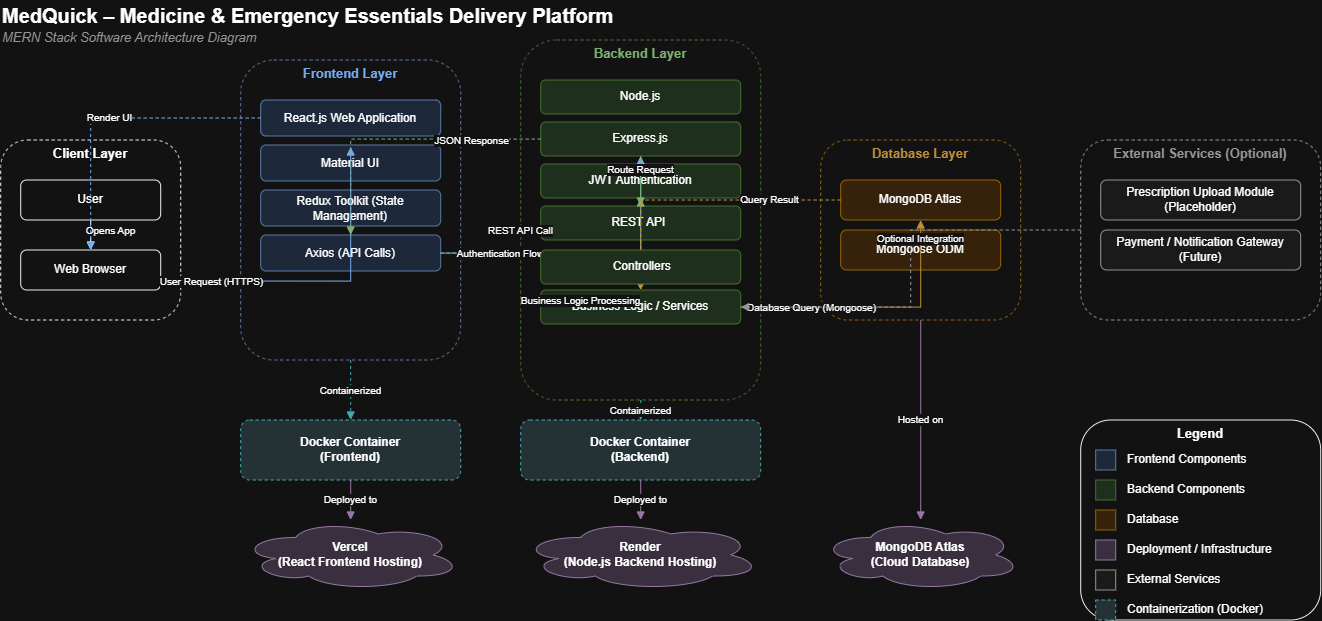

The diagram above was exported from draw.io. Its source (the exported page's mxGraphModel, read from the mxfile embedded in the PNG):
<mxGraphModel dx="1502" dy="942" grid="1" gridSize="10" guides="1" tooltips="1" connect="1" arrows="1" fold="1" page="1" pageScale="1" pageWidth="850" pageHeight="1100" math="0" shadow="0">
  <root>
    <mxCell id="0" />
    <mxCell id="1" parent="0" />
    <mxCell id="-34W9-3T7oRlnduxhAk1-71" parent="1" style="text;html=1;fontSize=20;fontStyle=1;align=left;verticalAlign=middle;" value="MedQuick – Medicine &amp; Emergency Essentials Delivery Platform" vertex="1">
      <mxGeometry height="30" width="800" x="40" as="geometry" />
    </mxCell>
    <mxCell id="-34W9-3T7oRlnduxhAk1-72" parent="1" style="text;html=1;fontSize=13;fontStyle=2;align=left;verticalAlign=middle;fontColor=#666666;" value="MERN Stack Software Architecture Diagram" vertex="1">
      <mxGeometry height="20" width="500" x="40" y="28" as="geometry" />
    </mxCell>
    <mxCell id="-34W9-3T7oRlnduxhAk1-73" parent="1" style="rounded=1;whiteSpace=wrap;html=1;fillColor=none;strokeColor=#000000;dashed=1;verticalAlign=top;fontStyle=1;fontSize=13;" value="Client Layer" vertex="1">
      <mxGeometry height="180" width="180" x="40" y="140" as="geometry" />
    </mxCell>
    <mxCell id="-34W9-3T7oRlnduxhAk1-74" parent="1" style="rounded=1;whiteSpace=wrap;html=1;fillColor=#ffffff;strokeColor=#000000;fontSize=12;" value="User" vertex="1">
      <mxGeometry height="40" width="140" x="60" y="180" as="geometry" />
    </mxCell>
    <mxCell id="-34W9-3T7oRlnduxhAk1-75" parent="1" style="rounded=1;whiteSpace=wrap;html=1;fillColor=#ffffff;strokeColor=#000000;fontSize=12;" value="Web Browser" vertex="1">
      <mxGeometry height="40" width="140" x="60" y="250" as="geometry" />
    </mxCell>
    <mxCell id="-34W9-3T7oRlnduxhAk1-76" parent="1" style="rounded=1;whiteSpace=wrap;html=1;fillColor=none;strokeColor=#6c8ebf;dashed=1;verticalAlign=top;fontStyle=1;fontSize=13;fontColor=#1a5aab;" value="Frontend Layer" vertex="1">
      <mxGeometry height="300" width="220" x="280" y="60" as="geometry" />
    </mxCell>
    <mxCell id="-34W9-3T7oRlnduxhAk1-77" parent="1" style="rounded=1;whiteSpace=wrap;html=1;fillColor=#dae8fc;strokeColor=#6c8ebf;fontSize=12;" value="React.js Web Application" vertex="1">
      <mxGeometry height="36" width="180" x="300" y="100" as="geometry" />
    </mxCell>
    <mxCell id="-34W9-3T7oRlnduxhAk1-78" parent="1" style="rounded=1;whiteSpace=wrap;html=1;fillColor=#dae8fc;strokeColor=#6c8ebf;fontSize=12;" value="Material UI" vertex="1">
      <mxGeometry height="36" width="180" x="300" y="145" as="geometry" />
    </mxCell>
    <mxCell id="-34W9-3T7oRlnduxhAk1-79" parent="1" style="rounded=1;whiteSpace=wrap;html=1;fillColor=#dae8fc;strokeColor=#6c8ebf;fontSize=12;" value="Redux Toolkit (State Management)" vertex="1">
      <mxGeometry height="36" width="180" x="300" y="190" as="geometry" />
    </mxCell>
    <mxCell id="-34W9-3T7oRlnduxhAk1-80" parent="1" style="rounded=1;whiteSpace=wrap;html=1;fillColor=#dae8fc;strokeColor=#6c8ebf;fontSize=12;" value="Axios (API Calls)" vertex="1">
      <mxGeometry height="36" width="180" x="300" y="235" as="geometry" />
    </mxCell>
    <mxCell id="-34W9-3T7oRlnduxhAk1-81" parent="1" style="rounded=1;whiteSpace=wrap;html=1;fillColor=none;strokeColor=#82b366;dashed=1;verticalAlign=top;fontStyle=1;fontSize=13;fontColor=#2d6a1f;" value="Backend Layer" vertex="1">
      <mxGeometry height="360" width="240" x="560" y="40" as="geometry" />
    </mxCell>
    <mxCell id="-34W9-3T7oRlnduxhAk1-82" parent="1" style="rounded=1;whiteSpace=wrap;html=1;fillColor=#d5e8d4;strokeColor=#82b366;fontSize=12;" value="Node.js" vertex="1">
      <mxGeometry height="34" width="200" x="580" y="80" as="geometry" />
    </mxCell>
    <mxCell id="-34W9-3T7oRlnduxhAk1-83" parent="1" style="rounded=1;whiteSpace=wrap;html=1;fillColor=#d5e8d4;strokeColor=#82b366;fontSize=12;" value="Express.js" vertex="1">
      <mxGeometry height="34" width="200" x="580" y="122" as="geometry" />
    </mxCell>
    <mxCell id="-34W9-3T7oRlnduxhAk1-84" parent="1" style="rounded=1;whiteSpace=wrap;html=1;fillColor=#d5e8d4;strokeColor=#82b366;fontSize=12;" value="JWT Authentication" vertex="1">
      <mxGeometry height="34" width="200" x="580" y="164" as="geometry" />
    </mxCell>
    <mxCell id="-34W9-3T7oRlnduxhAk1-85" parent="1" style="rounded=1;whiteSpace=wrap;html=1;fillColor=#d5e8d4;strokeColor=#82b366;fontSize=12;" value="REST API&amp;nbsp;" vertex="1">
      <mxGeometry height="34" width="200" x="580" y="206" as="geometry" />
    </mxCell>
    <mxCell id="-34W9-3T7oRlnduxhAk1-86" parent="1" style="rounded=1;whiteSpace=wrap;html=1;fillColor=#d5e8d4;strokeColor=#82b366;fontSize=12;" value="Business Logic / Services" vertex="1">
      <mxGeometry height="34" width="200" x="580" y="290" as="geometry" />
    </mxCell>
    <mxCell id="-34W9-3T7oRlnduxhAk1-87" parent="1" style="rounded=1;whiteSpace=wrap;html=1;fillColor=none;strokeColor=#d79b00;dashed=1;verticalAlign=top;fontStyle=1;fontSize=13;fontColor=#9c6500;" value="Database Layer" vertex="1">
      <mxGeometry height="180" width="200" x="860" y="140" as="geometry" />
    </mxCell>
    <mxCell id="-34W9-3T7oRlnduxhAk1-88" parent="1" style="rounded=1;whiteSpace=wrap;html=1;fillColor=#ffe6cc;strokeColor=#d79b00;fontSize=12;" value="MongoDB Atlas" vertex="1">
      <mxGeometry height="40" width="160" x="880" y="180" as="geometry" />
    </mxCell>
    <mxCell id="-34W9-3T7oRlnduxhAk1-89" parent="1" style="rounded=1;whiteSpace=wrap;html=1;fillColor=#ffe6cc;strokeColor=#d79b00;fontSize=12;" value="Mongoose ODM" vertex="1">
      <mxGeometry height="40" width="160" x="880" y="230" as="geometry" />
    </mxCell>
    <mxCell id="-34W9-3T7oRlnduxhAk1-90" parent="1" style="rounded=1;whiteSpace=wrap;html=1;fillColor=none;strokeColor=#666666;dashed=1;verticalAlign=top;fontStyle=1;fontSize=13;fontColor=#666666;" value="External Services (Optional)" vertex="1">
      <mxGeometry height="180" width="240" x="1120" y="140" as="geometry" />
    </mxCell>
    <mxCell id="-34W9-3T7oRlnduxhAk1-91" parent="1" style="rounded=1;whiteSpace=wrap;html=1;fillColor=#f5f5f5;strokeColor=#666666;fontSize=12;" value="Prescription Upload Module (Placeholder)" vertex="1">
      <mxGeometry height="40" width="200" x="1140" y="180" as="geometry" />
    </mxCell>
    <mxCell id="-34W9-3T7oRlnduxhAk1-92" parent="1" style="rounded=1;whiteSpace=wrap;html=1;fillColor=#f5f5f5;strokeColor=#666666;fontSize=12;" value="Payment / Notification Gateway (Future)" vertex="1">
      <mxGeometry height="40" width="200" x="1140" y="230" as="geometry" />
    </mxCell>
    <mxCell id="-34W9-3T7oRlnduxhAk1-93" parent="1" style="rounded=1;whiteSpace=wrap;html=1;fillColor=#d0e0e3;strokeColor=#0e8088;dashed=1;fontSize=12;fontStyle=1;shape=mxgraph.docker.container" value="Docker Container&#10;(Frontend)" vertex="1">
      <mxGeometry height="60" width="220" x="280" y="420" as="geometry" />
    </mxCell>
    <mxCell id="-34W9-3T7oRlnduxhAk1-94" parent="1" style="rounded=1;whiteSpace=wrap;html=1;fillColor=#d0e0e3;strokeColor=#0e8088;dashed=1;fontSize=12;fontStyle=1;" value="Docker Container&#10;(Backend)" vertex="1">
      <mxGeometry height="60" width="240" x="560" y="420" as="geometry" />
    </mxCell>
    <mxCell id="-34W9-3T7oRlnduxhAk1-95" parent="1" style="shape=cloud;whiteSpace=wrap;html=1;fillColor=#e1d5e7;strokeColor=#9673a6;fontSize=12;fontStyle=1;" value="Vercel&#10;(React Frontend Hosting)" vertex="1">
      <mxGeometry height="70" width="220" x="280" y="520" as="geometry" />
    </mxCell>
    <mxCell id="-34W9-3T7oRlnduxhAk1-96" parent="1" style="shape=cloud;whiteSpace=wrap;html=1;fillColor=#e1d5e7;strokeColor=#9673a6;fontSize=12;fontStyle=1;" value="Render&#10;(Node.js Backend Hosting)" vertex="1">
      <mxGeometry height="70" width="240" x="560" y="520" as="geometry" />
    </mxCell>
    <mxCell id="-34W9-3T7oRlnduxhAk1-97" parent="1" style="shape=cloud;whiteSpace=wrap;html=1;fillColor=#e1d5e7;strokeColor=#9673a6;fontSize=12;fontStyle=1;" value="MongoDB Atlas&#10;(Cloud Database)" vertex="1">
      <mxGeometry height="70" width="200" x="860" y="520" as="geometry" />
    </mxCell>
    <mxCell id="-34W9-3T7oRlnduxhAk1-98" parent="1" style="rounded=1;whiteSpace=wrap;html=1;fillColor=#ffffff;strokeColor=#000000;verticalAlign=top;fontStyle=1;fontSize=13;align=center;" value="Legend" vertex="1">
      <mxGeometry height="200" width="240" x="1120" y="420" as="geometry" />
    </mxCell>
    <mxCell id="-34W9-3T7oRlnduxhAk1-99" parent="1" style="rounded=0;whiteSpace=wrap;html=1;fillColor=#dae8fc;strokeColor=#6c8ebf;" value="" vertex="1">
      <mxGeometry height="20" width="20" x="1135" y="450" as="geometry" />
    </mxCell>
    <mxCell id="-34W9-3T7oRlnduxhAk1-100" parent="1" style="text;html=1;align=left;verticalAlign=middle;fontSize=12;" value="Frontend Components" vertex="1">
      <mxGeometry height="20" width="180" x="1165" y="450" as="geometry" />
    </mxCell>
    <mxCell id="-34W9-3T7oRlnduxhAk1-101" parent="1" style="rounded=0;whiteSpace=wrap;html=1;fillColor=#d5e8d4;strokeColor=#82b366;" value="" vertex="1">
      <mxGeometry height="20" width="20" x="1135" y="480" as="geometry" />
    </mxCell>
    <mxCell id="-34W9-3T7oRlnduxhAk1-102" parent="1" style="text;html=1;align=left;verticalAlign=middle;fontSize=12;" value="Backend Components" vertex="1">
      <mxGeometry height="20" width="180" x="1165" y="480" as="geometry" />
    </mxCell>
    <mxCell id="-34W9-3T7oRlnduxhAk1-103" parent="1" style="rounded=0;whiteSpace=wrap;html=1;fillColor=#ffe6cc;strokeColor=#d79b00;" value="" vertex="1">
      <mxGeometry height="20" width="20" x="1135" y="510" as="geometry" />
    </mxCell>
    <mxCell id="-34W9-3T7oRlnduxhAk1-104" parent="1" style="text;html=1;align=left;verticalAlign=middle;fontSize=12;" value="Database" vertex="1">
      <mxGeometry height="20" width="180" x="1165" y="510" as="geometry" />
    </mxCell>
    <mxCell id="-34W9-3T7oRlnduxhAk1-105" parent="1" style="rounded=0;whiteSpace=wrap;html=1;fillColor=#e1d5e7;strokeColor=#9673a6;" value="" vertex="1">
      <mxGeometry height="20" width="20" x="1135" y="540" as="geometry" />
    </mxCell>
    <mxCell id="-34W9-3T7oRlnduxhAk1-106" parent="1" style="text;html=1;align=left;verticalAlign=middle;fontSize=12;" value="Deployment / Infrastructure" vertex="1">
      <mxGeometry height="20" width="180" x="1165" y="540" as="geometry" />
    </mxCell>
    <mxCell id="-34W9-3T7oRlnduxhAk1-107" parent="1" style="rounded=0;whiteSpace=wrap;html=1;fillColor=#f5f5f5;strokeColor=#666666;" value="" vertex="1">
      <mxGeometry height="20" width="20" x="1135" y="570" as="geometry" />
    </mxCell>
    <mxCell id="-34W9-3T7oRlnduxhAk1-108" parent="1" style="text;html=1;align=left;verticalAlign=middle;fontSize=12;" value="External Services" vertex="1">
      <mxGeometry height="20" width="180" x="1165" y="570" as="geometry" />
    </mxCell>
    <mxCell id="-34W9-3T7oRlnduxhAk1-109" parent="1" style="rounded=0;whiteSpace=wrap;html=1;fillColor=#d0e0e3;strokeColor=#0e8088;dashed=1;" value="" vertex="1">
      <mxGeometry height="20" width="20" x="1135" y="600" as="geometry" />
    </mxCell>
    <mxCell id="-34W9-3T7oRlnduxhAk1-110" parent="1" style="text;html=1;align=left;verticalAlign=middle;fontSize=12;" value="Containerization (Docker)" vertex="1">
      <mxGeometry height="20" width="180" x="1165" y="600" as="geometry" />
    </mxCell>
    <mxCell id="-34W9-3T7oRlnduxhAk1-111" edge="1" parent="1" source="-34W9-3T7oRlnduxhAk1-74" style="edgeStyle=orthogonalEdgeStyle;rounded=0;html=1;fontSize=10;endArrow=block;" target="-34W9-3T7oRlnduxhAk1-75" value="Opens App">
      <mxGeometry relative="1" x="-0.3333" y="20" as="geometry">
        <mxPoint as="offset" />
      </mxGeometry>
    </mxCell>
    <mxCell id="-34W9-3T7oRlnduxhAk1-112" edge="1" parent="1" style="edgeStyle=orthogonalEdgeStyle;rounded=0;html=1;fontSize=10;endArrow=block;strokeColor=#1a5aab;" value="User Request (HTTPS)">
      <mxGeometry relative="1" x="-0.6914" as="geometry">
        <mxPoint as="offset" />
        <mxPoint x="200" y="281" as="sourcePoint" />
        <mxPoint x="390" y="147" as="targetPoint" />
      </mxGeometry>
    </mxCell>
    <mxCell id="-34W9-3T7oRlnduxhAk1-113" edge="1" parent="1" source="-34W9-3T7oRlnduxhAk1-80" style="edgeStyle=orthogonalEdgeStyle;rounded=0;html=1;fontSize=10;endArrow=block;strokeColor=#1a5aab;" target="-34W9-3T7oRlnduxhAk1-83" value="REST API Call">
      <mxGeometry relative="1" x="-0.4613" y="23" as="geometry">
        <mxPoint as="offset" />
      </mxGeometry>
    </mxCell>
    <mxCell id="-34W9-3T7oRlnduxhAk1-114" edge="1" parent="1" source="-34W9-3T7oRlnduxhAk1-80" style="edgeStyle=orthogonalEdgeStyle;rounded=0;html=1;fontSize=10;dashed=1;endArrow=block;strokeColor=#2d6a1f;" target="-34W9-3T7oRlnduxhAk1-84" value="Authentication Flow">
      <mxGeometry relative="1" x="-0.5294" as="geometry">
        <mxPoint as="offset" />
      </mxGeometry>
    </mxCell>
    <mxCell id="-34W9-3T7oRlnduxhAk1-115" edge="1" parent="1" source="-34W9-3T7oRlnduxhAk1-83" style="edgeStyle=orthogonalEdgeStyle;rounded=0;html=1;fontSize=10;endArrow=block;strokeColor=#2d6a1f;" target="-34W9-3T7oRlnduxhAk1-85" value="Route Request">
      <mxGeometry relative="1" x="-0.44" as="geometry">
        <mxPoint as="offset" />
      </mxGeometry>
    </mxCell>
    <mxCell id="-34W9-3T7oRlnduxhAk1-116" edge="1" parent="1" source="-34W9-3T7oRlnduxhAk1-85" style="edgeStyle=orthogonalEdgeStyle;rounded=0;html=1;fontSize=10;endArrow=block;strokeColor=#2d6a1f;" target="-34W9-3T7oRlnduxhAk1-86" value="Business Logic Processing">
      <mxGeometry relative="1" x="1" y="-61" as="geometry">
        <mxPoint x="1" y="10" as="offset" />
      </mxGeometry>
    </mxCell>
    <mxCell id="-34W9-3T7oRlnduxhAk1-117" edge="1" parent="1" source="-34W9-3T7oRlnduxhAk1-86" style="edgeStyle=orthogonalEdgeStyle;rounded=0;html=1;fontSize=10;endArrow=block;strokeColor=#9c6500;" target="-34W9-3T7oRlnduxhAk1-88" value="Database Query (Mongoose)">
      <mxGeometry relative="1" x="-0.4667" as="geometry">
        <mxPoint as="offset" />
      </mxGeometry>
    </mxCell>
    <mxCell id="-34W9-3T7oRlnduxhAk1-118" edge="1" parent="1" source="-34W9-3T7oRlnduxhAk1-88" style="edgeStyle=orthogonalEdgeStyle;rounded=0;html=1;fontSize=10;dashed=1;endArrow=block;strokeColor=#9c6500;" target="-34W9-3T7oRlnduxhAk1-86" value="Query Result">
      <mxGeometry relative="1" x="-0.5161" as="geometry">
        <mxPoint as="offset" />
      </mxGeometry>
    </mxCell>
    <mxCell id="-34W9-3T7oRlnduxhAk1-119" edge="1" parent="1" source="-34W9-3T7oRlnduxhAk1-83" style="edgeStyle=orthogonalEdgeStyle;rounded=0;html=1;fontSize=10;dashed=1;endArrow=block;strokeColor=#2d6a1f;" target="-34W9-3T7oRlnduxhAk1-80" value="JSON Response">
      <mxGeometry relative="1" x="-0.5105" y="1" as="geometry">
        <mxPoint as="offset" />
      </mxGeometry>
    </mxCell>
    <mxCell id="-34W9-3T7oRlnduxhAk1-120" edge="1" parent="1" source="-34W9-3T7oRlnduxhAk1-77" style="edgeStyle=orthogonalEdgeStyle;rounded=0;html=1;fontSize=10;dashed=1;endArrow=block;strokeColor=#1a5aab;" target="-34W9-3T7oRlnduxhAk1-75" value="Render UI">
      <mxGeometry relative="1" as="geometry" />
    </mxCell>
    <mxCell id="-34W9-3T7oRlnduxhAk1-121" edge="1" parent="1" source="-34W9-3T7oRlnduxhAk1-76" style="edgeStyle=orthogonalEdgeStyle;rounded=0;html=1;fontSize=10;dashed=1;endArrow=block;strokeColor=#0e8088;" target="-34W9-3T7oRlnduxhAk1-93" value="Containerized">
      <mxGeometry relative="1" as="geometry" />
    </mxCell>
    <mxCell id="-34W9-3T7oRlnduxhAk1-122" edge="1" parent="1" source="-34W9-3T7oRlnduxhAk1-81" style="edgeStyle=orthogonalEdgeStyle;rounded=0;html=1;fontSize=10;dashed=1;endArrow=block;strokeColor=#0e8088;" target="-34W9-3T7oRlnduxhAk1-94" value="Containerized">
      <mxGeometry relative="1" as="geometry" />
    </mxCell>
    <mxCell id="-34W9-3T7oRlnduxhAk1-123" edge="1" parent="1" source="-34W9-3T7oRlnduxhAk1-93" style="edgeStyle=orthogonalEdgeStyle;rounded=0;html=1;fontSize=10;endArrow=block;strokeColor=#9673a6;" target="-34W9-3T7oRlnduxhAk1-95" value="Deployed to">
      <mxGeometry relative="1" as="geometry" />
    </mxCell>
    <mxCell id="-34W9-3T7oRlnduxhAk1-124" edge="1" parent="1" source="-34W9-3T7oRlnduxhAk1-94" style="edgeStyle=orthogonalEdgeStyle;rounded=0;html=1;fontSize=10;endArrow=block;strokeColor=#9673a6;" target="-34W9-3T7oRlnduxhAk1-96" value="Deployed to">
      <mxGeometry relative="1" as="geometry" />
    </mxCell>
    <mxCell id="-34W9-3T7oRlnduxhAk1-125" edge="1" parent="1" source="-34W9-3T7oRlnduxhAk1-87" style="edgeStyle=orthogonalEdgeStyle;rounded=0;html=1;fontSize=10;endArrow=block;strokeColor=#9673a6;" target="-34W9-3T7oRlnduxhAk1-97" value="Hosted on">
      <mxGeometry relative="1" as="geometry" />
    </mxCell>
    <mxCell id="-34W9-3T7oRlnduxhAk1-126" edge="1" parent="1" source="-34W9-3T7oRlnduxhAk1-90" style="edgeStyle=orthogonalEdgeStyle;rounded=0;html=1;fontSize=10;dashed=1;endArrow=block;strokeColor=#666666;" target="-34W9-3T7oRlnduxhAk1-86" value="Optional Integration">
      <mxGeometry relative="1" x="-0.1466" y="10" as="geometry">
        <mxPoint as="offset" />
      </mxGeometry>
    </mxCell>
    <mxCell id="-34W9-3T7oRlnduxhAk1-134" parent="1" style="rounded=1;whiteSpace=wrap;html=1;fillColor=#d5e8d4;strokeColor=#82b366;fontSize=12;" value="&amp;nbsp;Controllers" vertex="1">
      <mxGeometry height="34" width="200" x="580" y="250" as="geometry" />
    </mxCell>
  </root>
</mxGraphModel>